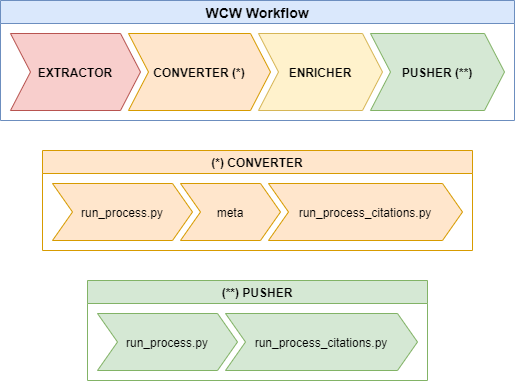

The diagram above was exported from draw.io. Its source (the exported page's mxGraphModel, read from the mxfile embedded in the PNG):
<mxGraphModel dx="1086" dy="806" grid="1" gridSize="10" guides="1" tooltips="1" connect="1" arrows="1" fold="1" page="1" pageScale="1" pageWidth="1169" pageHeight="827" math="0" shadow="0">
  <root>
    <mxCell id="IDwxtJFRn1QQegWX2gxS-0" />
    <mxCell id="IDwxtJFRn1QQegWX2gxS-1" parent="IDwxtJFRn1QQegWX2gxS-0" />
    <mxCell id="YOV8XFsjEiMoUWGt7-FE-0" value="WCW Workflow" style="swimlane;childLayout=stackLayout;horizontal=1;fillColor=#dae8fc;horizontalStack=1;resizeParent=1;resizeParentMax=0;resizeLast=0;collapsible=0;strokeColor=#6c8ebf;stackBorder=10;stackSpacing=-12;resizable=1;align=center;points=[];fontSize=14;" vertex="1" parent="IDwxtJFRn1QQegWX2gxS-1">
      <mxGeometry x="100" y="60" width="514" height="120" as="geometry" />
    </mxCell>
    <mxCell id="YOV8XFsjEiMoUWGt7-FE-1" value="EXTRACTOR" style="shape=step;perimeter=stepPerimeter;fixedSize=1;points=[];fillColor=#f8cecc;strokeColor=#b85450;fontStyle=1" vertex="1" parent="YOV8XFsjEiMoUWGt7-FE-0">
      <mxGeometry x="10" y="33" width="130" height="77" as="geometry" />
    </mxCell>
    <mxCell id="YOV8XFsjEiMoUWGt7-FE-2" value="CONVERTER (*)" style="shape=step;perimeter=stepPerimeter;fixedSize=1;points=[];fillColor=#ffe6cc;strokeColor=#d79b00;fontStyle=1" vertex="1" parent="YOV8XFsjEiMoUWGt7-FE-0">
      <mxGeometry x="128" y="33" width="142" height="77" as="geometry" />
    </mxCell>
    <mxCell id="YOV8XFsjEiMoUWGt7-FE-3" value="ENRICHER" style="shape=step;perimeter=stepPerimeter;fixedSize=1;points=[];fillColor=#fff2cc;strokeColor=#d6b656;fontStyle=1" vertex="1" parent="YOV8XFsjEiMoUWGt7-FE-0">
      <mxGeometry x="258" y="33" width="124" height="77" as="geometry" />
    </mxCell>
    <mxCell id="YOV8XFsjEiMoUWGt7-FE-4" value="PUSHER (**)" style="shape=step;perimeter=stepPerimeter;fixedSize=1;points=[];fillColor=#d5e8d4;strokeColor=#82b366;fontStyle=1" vertex="1" parent="YOV8XFsjEiMoUWGt7-FE-0">
      <mxGeometry x="370" y="33" width="134" height="77" as="geometry" />
    </mxCell>
    <mxCell id="YOV8XFsjEiMoUWGt7-FE-5" value="(*) CONVERTER" style="swimlane;childLayout=stackLayout;horizontal=1;fillColor=#ffe6cc;horizontalStack=1;resizeParent=1;resizeParentMax=0;resizeLast=0;collapsible=0;strokeColor=#d79b00;stackBorder=10;stackSpacing=-12;resizable=1;align=center;points=[];" vertex="1" parent="IDwxtJFRn1QQegWX2gxS-1">
      <mxGeometry x="142" y="210" width="430" height="100" as="geometry" />
    </mxCell>
    <mxCell id="YOV8XFsjEiMoUWGt7-FE-6" value="run_process.py" style="shape=step;perimeter=stepPerimeter;fixedSize=1;points=[];fillColor=#ffe6cc;strokeColor=#d79b00;" vertex="1" parent="YOV8XFsjEiMoUWGt7-FE-5">
      <mxGeometry x="10" y="33" width="140" height="57" as="geometry" />
    </mxCell>
    <mxCell id="YOV8XFsjEiMoUWGt7-FE-7" value="meta" style="shape=step;perimeter=stepPerimeter;fixedSize=1;points=[];fillColor=#ffe6cc;strokeColor=#d79b00;" vertex="1" parent="YOV8XFsjEiMoUWGt7-FE-5">
      <mxGeometry x="138" y="33" width="100" height="57" as="geometry" />
    </mxCell>
    <mxCell id="YOV8XFsjEiMoUWGt7-FE-8" value="run_process_citations.py" style="shape=step;perimeter=stepPerimeter;fixedSize=1;points=[];fillColor=#ffe6cc;strokeColor=#d79b00;" vertex="1" parent="YOV8XFsjEiMoUWGt7-FE-5">
      <mxGeometry x="226" y="33" width="194" height="57" as="geometry" />
    </mxCell>
    <mxCell id="YOV8XFsjEiMoUWGt7-FE-9" value="(**) PUSHER" style="swimlane;childLayout=stackLayout;horizontal=1;fillColor=#d5e8d4;horizontalStack=1;resizeParent=1;resizeParentMax=0;resizeLast=0;collapsible=0;strokeColor=#82b366;stackBorder=10;stackSpacing=-12;resizable=1;align=center;points=[];" vertex="1" parent="IDwxtJFRn1QQegWX2gxS-1">
      <mxGeometry x="187" y="340" width="340" height="100" as="geometry" />
    </mxCell>
    <mxCell id="YOV8XFsjEiMoUWGt7-FE-10" value="run_process.py" style="shape=step;perimeter=stepPerimeter;fixedSize=1;points=[];fillColor=#d5e8d4;strokeColor=#82b366;" vertex="1" parent="YOV8XFsjEiMoUWGt7-FE-9">
      <mxGeometry x="10" y="33" width="140" height="57" as="geometry" />
    </mxCell>
    <mxCell id="YOV8XFsjEiMoUWGt7-FE-11" value="run_process_citations.py" style="shape=step;perimeter=stepPerimeter;fixedSize=1;points=[];fillColor=#d5e8d4;strokeColor=#82b366;" vertex="1" parent="YOV8XFsjEiMoUWGt7-FE-9">
      <mxGeometry x="138" y="33" width="192" height="57" as="geometry" />
    </mxCell>
  </root>
</mxGraphModel>